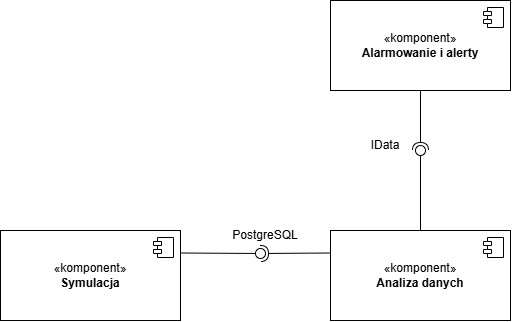

The diagram above was exported from draw.io. Its source (the exported page's mxGraphModel, read from the mxfile embedded in the PNG):
<mxGraphModel dx="1046" dy="993" grid="1" gridSize="10" guides="1" tooltips="1" connect="1" arrows="1" fold="1" page="1" pageScale="1" pageWidth="827" pageHeight="1169" math="0" shadow="0">
  <root>
    <mxCell id="0" />
    <mxCell id="1" parent="0" />
    <mxCell id="HHOGl6dUJ1xe8jPtDCDo-1" parent="1" style="html=1;dropTarget=0;whiteSpace=wrap;" value="«komponent»&lt;br&gt;&lt;b&gt;Analiza danych&lt;/b&gt;" vertex="1">
      <mxGeometry height="90" width="180" x="430" y="550" as="geometry" />
    </mxCell>
    <mxCell id="HHOGl6dUJ1xe8jPtDCDo-2" parent="HHOGl6dUJ1xe8jPtDCDo-1" style="shape=module;jettyWidth=8;jettyHeight=4;" value="" vertex="1">
      <mxGeometry height="20" relative="1" width="20" x="1" as="geometry">
        <mxPoint x="-27" y="7" as="offset" />
      </mxGeometry>
    </mxCell>
    <mxCell id="HHOGl6dUJ1xe8jPtDCDo-3" parent="1" style="html=1;dropTarget=0;whiteSpace=wrap;" value="«komponent»&lt;br&gt;&lt;b&gt;Symulacja&lt;/b&gt;" vertex="1">
      <mxGeometry height="90" width="180" x="100" y="550" as="geometry" />
    </mxCell>
    <mxCell id="HHOGl6dUJ1xe8jPtDCDo-4" parent="HHOGl6dUJ1xe8jPtDCDo-3" style="shape=module;jettyWidth=8;jettyHeight=4;" value="" vertex="1">
      <mxGeometry height="20" relative="1" width="20" x="1" as="geometry">
        <mxPoint x="-27" y="7" as="offset" />
      </mxGeometry>
    </mxCell>
    <mxCell id="HHOGl6dUJ1xe8jPtDCDo-5" parent="1" style="html=1;dropTarget=0;whiteSpace=wrap;" value="«komponent»&lt;br&gt;&lt;b&gt;Alarmowanie i alerty&lt;/b&gt;" vertex="1">
      <mxGeometry height="90" width="180" x="430" y="320" as="geometry" />
    </mxCell>
    <mxCell id="HHOGl6dUJ1xe8jPtDCDo-6" parent="HHOGl6dUJ1xe8jPtDCDo-5" style="shape=module;jettyWidth=8;jettyHeight=4;" value="" vertex="1">
      <mxGeometry height="20" relative="1" width="20" x="1" as="geometry">
        <mxPoint x="-27" y="7" as="offset" />
      </mxGeometry>
    </mxCell>
    <mxCell id="HHOGl6dUJ1xe8jPtDCDo-13" edge="1" parent="1" source="HHOGl6dUJ1xe8jPtDCDo-1" style="rounded=0;orthogonalLoop=1;jettySize=auto;html=1;endArrow=halfCircle;endFill=0;endSize=6;strokeWidth=1;sketch=0;exitX=0;exitY=0.25;exitDx=0;exitDy=0;" value="">
      <mxGeometry relative="1" as="geometry">
        <mxPoint x="500" y="595" as="sourcePoint" />
        <mxPoint x="360" y="573" as="targetPoint" />
      </mxGeometry>
    </mxCell>
    <mxCell id="HHOGl6dUJ1xe8jPtDCDo-14" edge="1" parent="1" source="HHOGl6dUJ1xe8jPtDCDo-3" style="rounded=0;orthogonalLoop=1;jettySize=auto;html=1;endArrow=oval;endFill=0;sketch=0;sourcePerimeterSpacing=0;targetPerimeterSpacing=0;endSize=10;exitX=1;exitY=0.25;exitDx=0;exitDy=0;" value="">
      <mxGeometry relative="1" as="geometry">
        <mxPoint x="460" y="595" as="sourcePoint" />
        <mxPoint x="360" y="573" as="targetPoint" />
      </mxGeometry>
    </mxCell>
    <mxCell id="HHOGl6dUJ1xe8jPtDCDo-15" parent="1" style="ellipse;whiteSpace=wrap;html=1;align=center;aspect=fixed;fillColor=none;strokeColor=none;resizable=0;perimeter=centerPerimeter;rotatable=0;allowArrows=0;points=[];outlineConnect=1;" value="" vertex="1">
      <mxGeometry height="10" width="10" x="475" y="590" as="geometry" />
    </mxCell>
    <mxCell id="HHOGl6dUJ1xe8jPtDCDo-16" parent="1" style="text;html=1;whiteSpace=wrap;strokeColor=none;fillColor=none;align=center;verticalAlign=middle;rounded=0;autosize=1;resizable=0;" value="PostgreSQL" vertex="1">
      <mxGeometry height="30" width="90" x="320" y="540" as="geometry" />
    </mxCell>
    <mxCell id="HHOGl6dUJ1xe8jPtDCDo-17" edge="1" parent="1" source="HHOGl6dUJ1xe8jPtDCDo-5" style="rounded=0;orthogonalLoop=1;jettySize=auto;html=1;endArrow=halfCircle;endFill=0;endSize=6;strokeWidth=1;sketch=0;exitX=0.5;exitY=1;exitDx=0;exitDy=0;" value="">
      <mxGeometry relative="1" as="geometry">
        <mxPoint x="440" y="470" as="sourcePoint" />
        <mxPoint x="520" y="470" as="targetPoint" />
      </mxGeometry>
    </mxCell>
    <mxCell id="HHOGl6dUJ1xe8jPtDCDo-18" edge="1" parent="1" source="HHOGl6dUJ1xe8jPtDCDo-1" style="rounded=0;orthogonalLoop=1;jettySize=auto;html=1;endArrow=oval;endFill=0;sketch=0;sourcePerimeterSpacing=0;targetPerimeterSpacing=0;endSize=10;exitX=0.5;exitY=0;exitDx=0;exitDy=0;" value="">
      <mxGeometry relative="1" as="geometry">
        <mxPoint x="330" y="480" as="sourcePoint" />
        <mxPoint x="520" y="470" as="targetPoint" />
      </mxGeometry>
    </mxCell>
    <mxCell id="HHOGl6dUJ1xe8jPtDCDo-19" parent="1" style="text;html=1;whiteSpace=wrap;strokeColor=none;fillColor=none;align=center;verticalAlign=middle;rounded=0;autosize=1;resizable=0;" value="IData" vertex="1">
      <mxGeometry height="30" width="50" x="460" y="450" as="geometry" />
    </mxCell>
  </root>
</mxGraphModel>